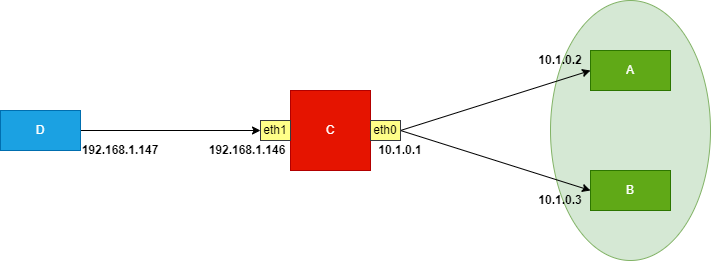

The diagram above was exported from draw.io. Its source (the exported page's mxGraphModel, read from the mxfile embedded in the PNG):
<mxGraphModel dx="1259" dy="679" grid="1" gridSize="10" guides="1" tooltips="1" connect="1" arrows="1" fold="1" page="1" pageScale="1" pageWidth="827" pageHeight="1169" math="0" shadow="0">
  <root>
    <mxCell id="0" />
    <mxCell id="1" parent="0" />
    <mxCell id="qtwjGVjPC4olJ_CBuP0G-2" value="" style="ellipse;whiteSpace=wrap;html=1;fillColor=#d5e8d4;strokeColor=#82b366;" vertex="1" parent="1">
      <mxGeometry x="610" y="150" width="160" height="260" as="geometry" />
    </mxCell>
    <mxCell id="qtwjGVjPC4olJ_CBuP0G-4" value="A" style="rounded=0;whiteSpace=wrap;html=1;fillColor=#60a917;strokeColor=#2D7600;fontColor=#ffffff;" vertex="1" parent="1">
      <mxGeometry x="650" y="200" width="80" height="40" as="geometry" />
    </mxCell>
    <mxCell id="qtwjGVjPC4olJ_CBuP0G-6" value="B" style="rounded=0;whiteSpace=wrap;html=1;fillColor=#60a917;strokeColor=#2D7600;fontColor=#ffffff;" vertex="1" parent="1">
      <mxGeometry x="650" y="320" width="80" height="40" as="geometry" />
    </mxCell>
    <mxCell id="qtwjGVjPC4olJ_CBuP0G-7" value="C" style="rounded=0;whiteSpace=wrap;html=1;fillColor=#e51400;fontColor=#ffffff;strokeColor=#B20000;" vertex="1" parent="1">
      <mxGeometry x="350" y="240" width="80" height="80" as="geometry" />
    </mxCell>
    <mxCell id="qtwjGVjPC4olJ_CBuP0G-8" value="eth1" style="rounded=0;whiteSpace=wrap;html=1;fillColor=#ffff88;strokeColor=#36393d;" vertex="1" parent="1">
      <mxGeometry x="320" y="270" width="30" height="20" as="geometry" />
    </mxCell>
    <mxCell id="qtwjGVjPC4olJ_CBuP0G-18" style="rounded=0;orthogonalLoop=1;jettySize=auto;html=1;exitX=1;exitY=0.5;exitDx=0;exitDy=0;entryX=0;entryY=0.5;entryDx=0;entryDy=0;" edge="1" parent="1" source="qtwjGVjPC4olJ_CBuP0G-10" target="qtwjGVjPC4olJ_CBuP0G-4">
      <mxGeometry relative="1" as="geometry" />
    </mxCell>
    <mxCell id="qtwjGVjPC4olJ_CBuP0G-19" style="edgeStyle=none;rounded=0;orthogonalLoop=1;jettySize=auto;html=1;exitX=1;exitY=0.5;exitDx=0;exitDy=0;entryX=0;entryY=0.5;entryDx=0;entryDy=0;" edge="1" parent="1" source="qtwjGVjPC4olJ_CBuP0G-10" target="qtwjGVjPC4olJ_CBuP0G-6">
      <mxGeometry relative="1" as="geometry" />
    </mxCell>
    <mxCell id="qtwjGVjPC4olJ_CBuP0G-10" value="eth0" style="rounded=0;whiteSpace=wrap;html=1;fillColor=#ffff88;strokeColor=#36393d;" vertex="1" parent="1">
      <mxGeometry x="430" y="270" width="30" height="20" as="geometry" />
    </mxCell>
    <mxCell id="qtwjGVjPC4olJ_CBuP0G-21" style="edgeStyle=none;rounded=0;orthogonalLoop=1;jettySize=auto;html=1;exitX=1;exitY=0.5;exitDx=0;exitDy=0;entryX=0;entryY=0.5;entryDx=0;entryDy=0;" edge="1" parent="1" source="qtwjGVjPC4olJ_CBuP0G-11" target="qtwjGVjPC4olJ_CBuP0G-8">
      <mxGeometry relative="1" as="geometry" />
    </mxCell>
    <mxCell id="qtwjGVjPC4olJ_CBuP0G-11" value="D" style="rounded=0;whiteSpace=wrap;html=1;fillColor=#1ba1e2;fontColor=#ffffff;strokeColor=#006EAF;" vertex="1" parent="1">
      <mxGeometry x="60" y="260" width="80" height="40" as="geometry" />
    </mxCell>
    <mxCell id="qtwjGVjPC4olJ_CBuP0G-12" value="10.1.0.2" style="text;html=1;strokeColor=none;fillColor=none;align=center;verticalAlign=middle;whiteSpace=wrap;rounded=0;fontStyle=1" vertex="1" parent="1">
      <mxGeometry x="590" y="200" width="60" height="20" as="geometry" />
    </mxCell>
    <mxCell id="qtwjGVjPC4olJ_CBuP0G-13" value="10.1.0.1" style="text;html=1;strokeColor=none;fillColor=none;align=center;verticalAlign=middle;whiteSpace=wrap;rounded=0;fontStyle=1" vertex="1" parent="1">
      <mxGeometry x="430" y="290" width="60" height="20" as="geometry" />
    </mxCell>
    <mxCell id="qtwjGVjPC4olJ_CBuP0G-14" value="10.1.0.3" style="text;html=1;strokeColor=none;fillColor=none;align=center;verticalAlign=middle;whiteSpace=wrap;rounded=0;fontStyle=1" vertex="1" parent="1">
      <mxGeometry x="590" y="340" width="60" height="20" as="geometry" />
    </mxCell>
    <mxCell id="qtwjGVjPC4olJ_CBuP0G-15" value="192.168.1.146" style="text;html=1;strokeColor=none;fillColor=none;align=center;verticalAlign=middle;whiteSpace=wrap;rounded=0;fontStyle=1" vertex="1" parent="1">
      <mxGeometry x="264" y="290" width="86" height="20" as="geometry" />
    </mxCell>
    <mxCell id="qtwjGVjPC4olJ_CBuP0G-16" value="192.168.1.147" style="text;html=1;strokeColor=none;fillColor=none;align=center;verticalAlign=middle;whiteSpace=wrap;rounded=0;fontStyle=1" vertex="1" parent="1">
      <mxGeometry x="140" y="290" width="80" height="20" as="geometry" />
    </mxCell>
  </root>
</mxGraphModel>